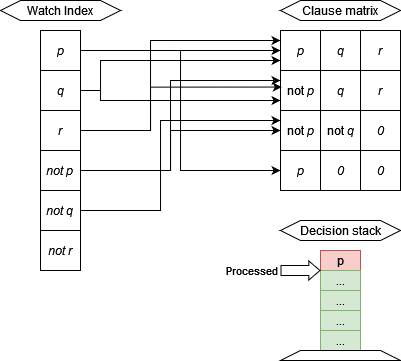

The diagram above was exported from draw.io. Its source (the exported page's mxGraphModel, read from the mxfile embedded in the PNG):
<mxGraphModel dx="1185" dy="632" grid="1" gridSize="10" guides="1" tooltips="1" connect="1" arrows="1" fold="1" page="1" pageScale="1" pageWidth="850" pageHeight="1100" math="0" shadow="0">
  <root>
    <mxCell id="0" />
    <mxCell id="1" parent="0" />
    <mxCell id="ssbbiO8PtC-AbSnb1Svk-1" value="&lt;i&gt;p&lt;/i&gt;" style="rounded=0;whiteSpace=wrap;html=1;" vertex="1" parent="1">
      <mxGeometry x="440" y="70" width="40" height="40" as="geometry" />
    </mxCell>
    <mxCell id="DxRXgE7TYBAQcGzNIJGK-1" value="&lt;i&gt;q&lt;/i&gt;" style="rounded=0;whiteSpace=wrap;html=1;" vertex="1" parent="1">
      <mxGeometry x="480" y="70" width="40" height="40" as="geometry" />
    </mxCell>
    <mxCell id="DxRXgE7TYBAQcGzNIJGK-2" value="&lt;i&gt;r&lt;/i&gt;" style="rounded=0;whiteSpace=wrap;html=1;" vertex="1" parent="1">
      <mxGeometry x="520" y="70" width="40" height="40" as="geometry" />
    </mxCell>
    <mxCell id="DxRXgE7TYBAQcGzNIJGK-4" value="not &lt;i&gt;p&lt;/i&gt;" style="rounded=0;whiteSpace=wrap;html=1;" vertex="1" parent="1">
      <mxGeometry x="440" y="110" width="40" height="40" as="geometry" />
    </mxCell>
    <mxCell id="DxRXgE7TYBAQcGzNIJGK-5" value="&lt;i&gt;q&lt;/i&gt;" style="rounded=0;whiteSpace=wrap;html=1;" vertex="1" parent="1">
      <mxGeometry x="480" y="110" width="40" height="40" as="geometry" />
    </mxCell>
    <mxCell id="DxRXgE7TYBAQcGzNIJGK-6" value="&lt;i&gt;r&lt;/i&gt;" style="rounded=0;whiteSpace=wrap;html=1;" vertex="1" parent="1">
      <mxGeometry x="520" y="110" width="40" height="40" as="geometry" />
    </mxCell>
    <mxCell id="DxRXgE7TYBAQcGzNIJGK-7" value="not &lt;i&gt;p&lt;/i&gt;" style="rounded=0;whiteSpace=wrap;html=1;" vertex="1" parent="1">
      <mxGeometry x="440" y="150" width="40" height="40" as="geometry" />
    </mxCell>
    <mxCell id="DxRXgE7TYBAQcGzNIJGK-8" value="not &lt;i&gt;q&lt;/i&gt;" style="rounded=0;whiteSpace=wrap;html=1;" vertex="1" parent="1">
      <mxGeometry x="480" y="150" width="40" height="40" as="geometry" />
    </mxCell>
    <mxCell id="DxRXgE7TYBAQcGzNIJGK-9" value="&lt;i&gt;0&lt;/i&gt;" style="rounded=0;whiteSpace=wrap;html=1;" vertex="1" parent="1">
      <mxGeometry x="520" y="150" width="40" height="40" as="geometry" />
    </mxCell>
    <mxCell id="DxRXgE7TYBAQcGzNIJGK-10" value="&lt;i&gt;p&lt;/i&gt;" style="rounded=0;whiteSpace=wrap;html=1;" vertex="1" parent="1">
      <mxGeometry x="440" y="190" width="40" height="40" as="geometry" />
    </mxCell>
    <mxCell id="DxRXgE7TYBAQcGzNIJGK-11" value="&lt;i&gt;0&lt;/i&gt;" style="rounded=0;whiteSpace=wrap;html=1;" vertex="1" parent="1">
      <mxGeometry x="480" y="190" width="40" height="40" as="geometry" />
    </mxCell>
    <mxCell id="DxRXgE7TYBAQcGzNIJGK-12" value="&lt;i&gt;0&lt;/i&gt;" style="rounded=0;whiteSpace=wrap;html=1;" vertex="1" parent="1">
      <mxGeometry x="520" y="190" width="40" height="40" as="geometry" />
    </mxCell>
    <mxCell id="DxRXgE7TYBAQcGzNIJGK-20" style="edgeStyle=orthogonalEdgeStyle;rounded=0;orthogonalLoop=1;jettySize=auto;html=1;entryX=0;entryY=0.5;entryDx=0;entryDy=0;" edge="1" parent="1" source="DxRXgE7TYBAQcGzNIJGK-13" target="ssbbiO8PtC-AbSnb1Svk-1">
      <mxGeometry relative="1" as="geometry" />
    </mxCell>
    <mxCell id="DxRXgE7TYBAQcGzNIJGK-21" style="edgeStyle=orthogonalEdgeStyle;rounded=0;orthogonalLoop=1;jettySize=auto;html=1;entryX=0;entryY=0.5;entryDx=0;entryDy=0;" edge="1" parent="1" source="DxRXgE7TYBAQcGzNIJGK-13" target="DxRXgE7TYBAQcGzNIJGK-10">
      <mxGeometry relative="1" as="geometry" />
    </mxCell>
    <mxCell id="DxRXgE7TYBAQcGzNIJGK-13" value="&lt;i&gt;p&lt;/i&gt;" style="rounded=0;whiteSpace=wrap;html=1;" vertex="1" parent="1">
      <mxGeometry x="200" y="70" width="40" height="40" as="geometry" />
    </mxCell>
    <mxCell id="DxRXgE7TYBAQcGzNIJGK-22" style="edgeStyle=orthogonalEdgeStyle;rounded=0;orthogonalLoop=1;jettySize=auto;html=1;entryX=0;entryY=0.75;entryDx=0;entryDy=0;" edge="1" parent="1" source="DxRXgE7TYBAQcGzNIJGK-14" target="ssbbiO8PtC-AbSnb1Svk-1">
      <mxGeometry relative="1" as="geometry">
        <Array as="points">
          <mxPoint x="260" y="130" />
          <mxPoint x="260" y="100" />
        </Array>
      </mxGeometry>
    </mxCell>
    <mxCell id="DxRXgE7TYBAQcGzNIJGK-23" style="edgeStyle=orthogonalEdgeStyle;rounded=0;orthogonalLoop=1;jettySize=auto;html=1;entryX=0;entryY=0.75;entryDx=0;entryDy=0;" edge="1" parent="1" source="DxRXgE7TYBAQcGzNIJGK-14" target="DxRXgE7TYBAQcGzNIJGK-4">
      <mxGeometry relative="1" as="geometry">
        <Array as="points">
          <mxPoint x="260" y="130" />
          <mxPoint x="260" y="140" />
        </Array>
      </mxGeometry>
    </mxCell>
    <mxCell id="DxRXgE7TYBAQcGzNIJGK-14" value="&lt;i&gt;q&lt;/i&gt;" style="rounded=0;whiteSpace=wrap;html=1;" vertex="1" parent="1">
      <mxGeometry x="200" y="110" width="40" height="40" as="geometry" />
    </mxCell>
    <mxCell id="DxRXgE7TYBAQcGzNIJGK-24" style="edgeStyle=orthogonalEdgeStyle;rounded=0;orthogonalLoop=1;jettySize=auto;html=1;entryX=0;entryY=0.25;entryDx=0;entryDy=0;" edge="1" parent="1" source="DxRXgE7TYBAQcGzNIJGK-15" target="ssbbiO8PtC-AbSnb1Svk-1">
      <mxGeometry relative="1" as="geometry">
        <Array as="points">
          <mxPoint x="310" y="170" />
          <mxPoint x="310" y="80" />
        </Array>
      </mxGeometry>
    </mxCell>
    <mxCell id="DxRXgE7TYBAQcGzNIJGK-25" style="edgeStyle=orthogonalEdgeStyle;rounded=0;orthogonalLoop=1;jettySize=auto;html=1;entryX=0.032;entryY=0.414;entryDx=0;entryDy=0;entryPerimeter=0;" edge="1" parent="1" source="DxRXgE7TYBAQcGzNIJGK-15" target="DxRXgE7TYBAQcGzNIJGK-4">
      <mxGeometry relative="1" as="geometry">
        <Array as="points">
          <mxPoint x="310" y="170" />
          <mxPoint x="310" y="127" />
        </Array>
      </mxGeometry>
    </mxCell>
    <mxCell id="DxRXgE7TYBAQcGzNIJGK-15" value="&lt;i&gt;r&lt;/i&gt;" style="rounded=0;whiteSpace=wrap;html=1;" vertex="1" parent="1">
      <mxGeometry x="200" y="150" width="40" height="40" as="geometry" />
    </mxCell>
    <mxCell id="DxRXgE7TYBAQcGzNIJGK-26" style="edgeStyle=orthogonalEdgeStyle;rounded=0;orthogonalLoop=1;jettySize=auto;html=1;entryX=0;entryY=0.25;entryDx=0;entryDy=0;" edge="1" parent="1" source="DxRXgE7TYBAQcGzNIJGK-17" target="DxRXgE7TYBAQcGzNIJGK-4">
      <mxGeometry relative="1" as="geometry">
        <Array as="points">
          <mxPoint x="330" y="210" />
          <mxPoint x="330" y="120" />
        </Array>
      </mxGeometry>
    </mxCell>
    <mxCell id="DxRXgE7TYBAQcGzNIJGK-27" style="edgeStyle=orthogonalEdgeStyle;rounded=0;orthogonalLoop=1;jettySize=auto;html=1;entryX=0;entryY=0.5;entryDx=0;entryDy=0;" edge="1" parent="1" source="DxRXgE7TYBAQcGzNIJGK-17" target="DxRXgE7TYBAQcGzNIJGK-7">
      <mxGeometry relative="1" as="geometry">
        <Array as="points">
          <mxPoint x="330" y="210" />
          <mxPoint x="330" y="170" />
        </Array>
      </mxGeometry>
    </mxCell>
    <mxCell id="DxRXgE7TYBAQcGzNIJGK-17" value="&lt;i&gt;not p&lt;br&gt;&lt;/i&gt;" style="rounded=0;whiteSpace=wrap;html=1;" vertex="1" parent="1">
      <mxGeometry x="200" y="190" width="40" height="40" as="geometry" />
    </mxCell>
    <mxCell id="DxRXgE7TYBAQcGzNIJGK-28" style="edgeStyle=orthogonalEdgeStyle;rounded=0;orthogonalLoop=1;jettySize=auto;html=1;entryX=0;entryY=0.25;entryDx=0;entryDy=0;" edge="1" parent="1" source="DxRXgE7TYBAQcGzNIJGK-18" target="DxRXgE7TYBAQcGzNIJGK-7">
      <mxGeometry relative="1" as="geometry">
        <Array as="points">
          <mxPoint x="320" y="250" />
          <mxPoint x="320" y="160" />
        </Array>
      </mxGeometry>
    </mxCell>
    <mxCell id="DxRXgE7TYBAQcGzNIJGK-18" value="&lt;i&gt;not q&lt;br&gt;&lt;/i&gt;" style="rounded=0;whiteSpace=wrap;html=1;" vertex="1" parent="1">
      <mxGeometry x="200" y="230" width="40" height="40" as="geometry" />
    </mxCell>
    <mxCell id="DxRXgE7TYBAQcGzNIJGK-19" value="&lt;i&gt;not r&lt;br&gt;&lt;/i&gt;" style="rounded=0;whiteSpace=wrap;html=1;" vertex="1" parent="1">
      <mxGeometry x="200" y="270" width="40" height="40" as="geometry" />
    </mxCell>
    <mxCell id="DxRXgE7TYBAQcGzNIJGK-29" value="Watch Index" style="shape=hexagon;perimeter=hexagonPerimeter2;whiteSpace=wrap;html=1;fixedSize=1;" vertex="1" parent="1">
      <mxGeometry x="160" y="40" width="120" height="20" as="geometry" />
    </mxCell>
    <mxCell id="DxRXgE7TYBAQcGzNIJGK-30" value="Clause matrix" style="shape=hexagon;perimeter=hexagonPerimeter2;whiteSpace=wrap;html=1;fixedSize=1;" vertex="1" parent="1">
      <mxGeometry x="440" y="40" width="120" height="20" as="geometry" />
    </mxCell>
    <mxCell id="DxRXgE7TYBAQcGzNIJGK-31" value="p" style="rounded=0;whiteSpace=wrap;html=1;fillColor=#f8cecc;strokeColor=#b85450;" vertex="1" parent="1">
      <mxGeometry x="480" y="290" width="40" height="20" as="geometry" />
    </mxCell>
    <mxCell id="DxRXgE7TYBAQcGzNIJGK-33" value="..." style="rounded=0;whiteSpace=wrap;html=1;fillColor=#d5e8d4;strokeColor=#82b366;" vertex="1" parent="1">
      <mxGeometry x="480" y="310" width="40" height="20" as="geometry" />
    </mxCell>
    <mxCell id="DxRXgE7TYBAQcGzNIJGK-34" value="..." style="rounded=0;whiteSpace=wrap;html=1;fillColor=#d5e8d4;strokeColor=#82b366;" vertex="1" parent="1">
      <mxGeometry x="480" y="330" width="40" height="20" as="geometry" />
    </mxCell>
    <mxCell id="DxRXgE7TYBAQcGzNIJGK-35" value="..." style="rounded=0;whiteSpace=wrap;html=1;fillColor=#d5e8d4;strokeColor=#82b366;" vertex="1" parent="1">
      <mxGeometry x="480" y="350" width="40" height="20" as="geometry" />
    </mxCell>
    <mxCell id="DxRXgE7TYBAQcGzNIJGK-36" value="..." style="rounded=0;whiteSpace=wrap;html=1;fillColor=#d5e8d4;strokeColor=#82b366;" vertex="1" parent="1">
      <mxGeometry x="480" y="370" width="40" height="20" as="geometry" />
    </mxCell>
    <mxCell id="DxRXgE7TYBAQcGzNIJGK-37" value="" style="shape=trapezoid;perimeter=trapezoidPerimeter;whiteSpace=wrap;html=1;fixedSize=1;" vertex="1" parent="1">
      <mxGeometry x="440" y="390" width="120" height="10" as="geometry" />
    </mxCell>
    <mxCell id="DxRXgE7TYBAQcGzNIJGK-38" value="Decision stack" style="shape=hexagon;perimeter=hexagonPerimeter2;whiteSpace=wrap;html=1;fixedSize=1;" vertex="1" parent="1">
      <mxGeometry x="440" y="260" width="120" height="20" as="geometry" />
    </mxCell>
    <mxCell id="DxRXgE7TYBAQcGzNIJGK-39" value="" style="shape=flexArrow;endArrow=classic;html=1;rounded=0;endWidth=8;endSize=3.382857142857143;" edge="1" parent="1">
      <mxGeometry width="50" height="50" relative="1" as="geometry">
        <mxPoint x="440" y="310" as="sourcePoint" />
        <mxPoint x="480" y="310" as="targetPoint" />
      </mxGeometry>
    </mxCell>
    <mxCell id="DxRXgE7TYBAQcGzNIJGK-40" value="Processed" style="edgeLabel;html=1;align=center;verticalAlign=middle;resizable=0;points=[];" vertex="1" connectable="0" parent="DxRXgE7TYBAQcGzNIJGK-39">
      <mxGeometry x="-0.6786" y="-1" relative="1" as="geometry">
        <mxPoint x="-36" y="-1" as="offset" />
      </mxGeometry>
    </mxCell>
  </root>
</mxGraphModel>